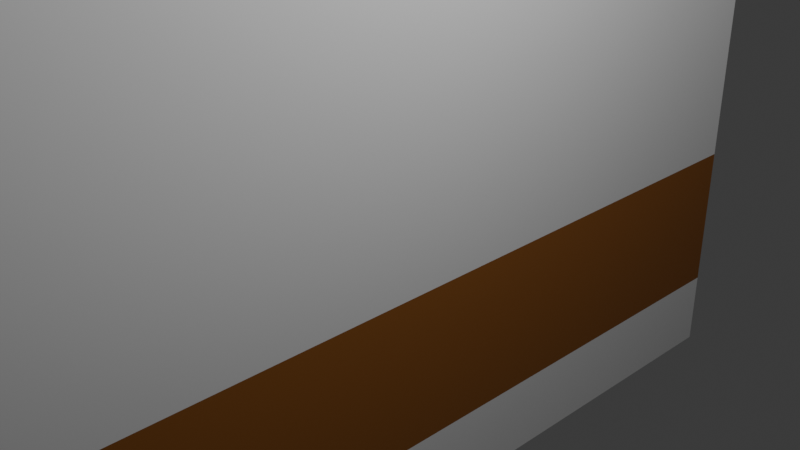 # Source: Corridor_End.blend  (saved by Blender 4.0.36; exported with 4.5.12 LTS)
import bpy
from mathutils import Matrix  # noqa: F401  (used for matrix-valued properties, if any)

bpy.ops.wm.read_factory_settings(use_empty=True)
scene = bpy.context.scene
scene.name = 'Scene'

# ---- collections
col_collection = bpy.data.collections.new('Collection'); scene.collection.children.link(col_collection)

# ---- materials (node trees are filled in below, after node groups)
mat_m_wood = bpy.data.materials.new('m_wood')
mat_m_wood.alpha_threshold = 0.0
mat_m_wood.use_transparent_shadow = False
mat_m_wood.roughness = 0.5
mat_m_wood.line_color = (0.0, 0.0, 0.0, 1.0)
mat_m_white = bpy.data.materials.new('m_white')
mat_m_white.use_transparent_shadow = False
mat_m_floor = bpy.data.materials.new('m_floor')
mat_m_floor.use_transparent_shadow = False

# ---- node groups
ng_auto_smooth = bpy.data.node_groups.new('Auto Smooth', 'GeometryNodeTree')
_s = ng_auto_smooth.interface.new_socket(name='Geometry', in_out='OUTPUT', socket_type='NodeSocketGeometry')
_s = ng_auto_smooth.interface.new_socket(name='Geometry', in_out='INPUT', socket_type='NodeSocketGeometry')
_s = ng_auto_smooth.interface.new_socket(name='Angle', in_out='INPUT', socket_type='NodeSocketFloat')
_s.subtype = 'ANGLE'
_s.min_value = 0.0
_s.max_value = 3.142
ng_auto_smooth.is_modifier = True
_N = ng_auto_smooth.nodes; _L = ng_auto_smooth.links
n0 = _N.new('NodeGroupOutput'); n0.name = 'Group Output'; n0.location = (480, -100)
n1 = _N.new('NodeGroupInput'); n1.name = 'Group Input'; n1.location = (-420, -300)
n2 = _N.new('NodeGroupInput'); n2.name = 'Group Input.001'; n2.location = (-60, -100)
n3 = _N.new('GeometryNodeSetShadeSmooth'); n3.name = 'Set Shade Smooth'; n3.location = (120, -100)
n3.domain = 'EDGE'
n4 = _N.new('GeometryNodeSetShadeSmooth'); n4.name = 'Set Shade Smooth.001'; n4.location = (300, -100)
n5 = _N.new('GeometryNodeInputMeshEdgeAngle'); n5.name = 'Edge Angle'; n5.location = (-420, -220)
n6 = _N.new('GeometryNodeInputEdgeSmooth'); n6.name = 'Is Edge Smooth'; n6.location = (-60, -160)
n7 = _N.new('GeometryNodeInputShadeSmooth'); n7.name = 'Is Face Smooth'; n7.location = (-240, -340)
n8 = _N.new('FunctionNodeBooleanMath'); n8.name = 'Boolean Math'; n8.location = (-60, -220)
n9 = _N.new('FunctionNodeCompare'); n9.name = 'Compare'; n9.location = (-240, -180)
n9.operation = 'LESS_EQUAL'
_L.new(n5.outputs[0], n9.inputs[0])
_L.new(n4.outputs[0], n0.inputs[0])
_L.new(n1.outputs[1], n9.inputs[1])
_L.new(n9.outputs[0], n8.inputs[0])
_L.new(n7.outputs[0], n8.inputs[1])
_L.new(n2.outputs[0], n3.inputs[0])
_L.new(n6.outputs[0], n3.inputs[1])
_L.new(n3.outputs[0], n4.inputs[0])
_L.new(n8.outputs[0], n3.inputs[2])
n0.is_active_output = True

# ---- material node trees
mat_m_wood.use_nodes = True; mat_m_wood.node_tree.nodes.clear()
_N = mat_m_wood.node_tree.nodes; _L = mat_m_wood.node_tree.links
n0 = _N.new('ShaderNodeOutputMaterial'); n0.name = 'Material Output'; n0.location = (300, 300)
n1 = _N.new('ShaderNodeBsdfPrincipled'); n1.name = 'Principled BSDF'; n1.location = (10, 300)
n1.inputs[0].default_value = (0.3016, 0.1083, 0.01972, 1.0)
n1.inputs[3].default_value = 1.45
_L.new(n1.outputs[0], n0.inputs[0])
n0.is_active_output = True
mat_m_white.use_nodes = True; mat_m_white.node_tree.nodes.clear()
_N = mat_m_white.node_tree.nodes; _L = mat_m_white.node_tree.links
n0 = _N.new('ShaderNodeBsdfPrincipled'); n0.name = 'Principled BSDF'; n0.location = (10, 300)
n0.inputs[3].default_value = 1.45
n1 = _N.new('ShaderNodeOutputMaterial'); n1.name = 'Material Output'; n1.location = (300, 300)
_L.new(n0.outputs[0], n1.inputs[0])
n1.is_active_output = True
mat_m_floor.use_nodes = True; mat_m_floor.node_tree.nodes.clear()
_N = mat_m_floor.node_tree.nodes; _L = mat_m_floor.node_tree.links
n0 = _N.new('ShaderNodeBsdfPrincipled'); n0.name = 'Principled BSDF'; n0.location = (10, 300)
n0.inputs[0].default_value = (0.0823, 0.1274, 0.2232, 1.0)
n0.inputs[3].default_value = 1.45
n1 = _N.new('ShaderNodeOutputMaterial'); n1.name = 'Material Output'; n1.location = (300, 300)
_L.new(n0.outputs[0], n1.inputs[0])
n1.is_active_output = True

# ---- world
world_world = bpy.data.worlds.new('World'); scene.world = world_world
world_world.use_nodes = True; world_world.node_tree.nodes.clear()
_N = world_world.node_tree.nodes; _L = world_world.node_tree.links
n0 = _N.new('ShaderNodeOutputWorld'); n0.name = 'World Output'; n0.location = (300, 300)
n1 = _N.new('ShaderNodeBackground'); n1.name = 'Background'; n1.location = (10, 300)
n1.inputs[0].default_value = (0.05088, 0.05088, 0.05088, 1.0)
_L.new(n1.outputs[0], n0.inputs[0])
n0.is_active_output = True
world_world.color = (0.05088, 0.05088, 0.05088)
world_world.use_sun_shadow = False
world_world.sun_shadow_jitter_overblur = 0.0

# ---- cameras
cam_camera = bpy.data.cameras.new('Camera')
cam_camera.clip_end = 100.0
cam_camera.ortho_scale = 7.314

# ---- lights
light_light = bpy.data.lights.new('Light', 'POINT')
light_light.transmission_factor = 0.0
light_light.use_soft_falloff = False
light_light.energy = 1000.0
light_light.shadow_soft_size = 0.1
light_light.shadow_maximum_resolution = 0.006
light_light.use_absolute_resolution = True

# ---- meshes
me_cube = bpy.data.meshes.new('Cube')
me_cube.from_pydata([(-4.0, -6.117, 4.0), (-4.0, -6.117, -4.0), (-4.0, -6.117, -1.021), (-4.0, -6.117, -2.979), (-4.0, 0.0, -4.0), (-4.0, 0.0, 4.0), (-3.866, 0.0, 4.0), (-3.866, 0.0, -4.0), (0.0, -6.0, -4.0), (0.0, -6.0, -1.021), (0.0, -6.0, -2.979), (0.0, -6.0, 4.0), (0.0, 0.0, 4.0), (0.0, 0.0, -4.0), (-3.792, -6.0, 4.0), (-3.923, -6.049, 4.0), (-3.866, -5.925, 4.0), (-3.861, -6.014, 4.0), (-3.923, -6.049, -4.0), (-3.792, -6.0, -4.0), (-3.866, -5.925, -4.0), (-3.861, -6.014, -4.0), (-3.792, -6.0, -1.021), (-3.923, -6.049, -1.021), (-3.861, -6.014, -1.021), (-3.792, -6.0, -2.979), (-3.923, -6.049, -2.979), (-3.861, -6.014, -2.979), (-4.0, 6.117, 4.0), (-4.0, 6.117, -4.0), (-4.0, 6.117, -1.021), (-4.0, 6.117, -2.979), (0.0, 6.0, -4.0), (0.0, 6.0, -1.021), (0.0, 6.0, -2.979), (0.0, 6.0, 4.0), (-3.792, 6.0, 4.0), (-3.923, 6.049, 4.0), (-3.866, 5.925, 4.0), (-3.861, 6.014, 4.0), (-3.923, 6.049, -4.0), (-3.792, 6.0, -4.0), (-3.866, 5.925, -4.0), (-3.861, 6.014, -4.0), (-3.792, 6.0, -1.021), (-3.923, 6.049, -1.021), (-3.861, 6.014, -1.021), (-3.792, 6.0, -2.979), (-3.923, 6.049, -2.979), (-3.861, 6.014, -2.979), (0.0, 0.0, -1.021), (0.0, 0.0, -2.979)], [], [(26, 18, 1, 3), (13, 7, 20, 19, 8), (23, 26, 3, 2), (9, 22, 14, 11), (8, 19, 25, 10), (14, 16, 6, 12, 11), (10, 25, 22, 9), (18, 20, 7, 4, 1), (5, 6, 16, 15, 0), (14, 17, 16), (17, 15, 16), (18, 21, 20), (21, 19, 20), (14, 22, 24, 17), (17, 24, 23, 15), (22, 25, 27, 24), (24, 27, 26, 23), (25, 19, 21, 27), (27, 21, 18, 26), (15, 23, 2, 0), (10, 51, 13, 8), (48, 31, 29, 40), (13, 32, 41, 42, 7), (45, 30, 31, 48), (33, 35, 36, 44), (32, 34, 47, 41), (36, 35, 12, 6, 38), (34, 33, 44, 47), (40, 29, 4, 7, 42), (5, 28, 37, 38, 6), (36, 38, 39), (39, 38, 37), (40, 42, 43), (43, 42, 41), (36, 39, 46, 44), (39, 37, 45, 46), (44, 46, 49, 47), (46, 45, 48, 49), (47, 49, 43, 41), (49, 48, 40, 43), (37, 28, 30, 45), (34, 32, 13, 51), (35, 33, 50, 12), (11, 12, 50, 9), (33, 34, 51, 50), (9, 50, 51, 10)])
me_cube.polygons.foreach_set('use_smooth', [True] * 46)
me_cube.polygons.foreach_set('material_index', [1, 2, 0, 1, 1, 1, 0, 2, 1, 1, 1, 2, 2, 1, 1, 0, 0, 1, 1, 1, 1, 1, 2, 0, 1, 1, 1, 0, 2, 1, 1, 1, 2, 2, 1, 1, 0, 0, 1, 1, 1, 1, 1, 1, 0, 0])
_uv = me_cube.uv_layers.new(name='UVMap')
_uv.uv.foreach_set('vector', [0.4069, 0.9976, 0.375, 0.9976, 0.375, 1.0, 0.4069, 1.0, 0.2275, 0.6261, 0.1292, 0.6261, 0.1292, 0.7485, 0.1311, 0.75, 0.2275, 0.75, 0.4681, 0.9976, 0.4069, 0.9976, 0.4069, 1.0, 0.4681, 1.0, 0.4681, 0.8975, 0.4681, 0.9939, 0.625, 0.9939, 0.625, 0.8975, 0.375, 0.8975, 0.375, 0.9939, 0.4069, 0.9939, 0.4069, 0.8975, 0.8689, 0.75, 0.8708, 0.7484, 0.8708, 0.6255, 0.7725, 0.6255, 0.7725, 0.75, 0.4069, 0.8975, 0.4069, 0.9939, 0.4681, 0.9939, 0.4681, 0.8975, 0.1274, 0.75, 0.1292, 0.7485, 0.1292, 0.6261, 0.125, 0.6261, 0.125, 0.75, 0.875, 0.6255, 0.8708, 0.6255, 0.8708, 0.7484, 0.8726, 0.75, 0.875, 0.75, 0.8708, 0.75, 0.871, 0.75, 0.8708, 0.7484, 0.871, 0.75, 0.8726, 0.75, 0.8708, 0.7484, 0.1274, 0.75, 0.129, 0.75, 0.1292, 0.7485, 0.129, 0.75, 0.1292, 0.75, 0.1292, 0.7485, 0.625, 0.9939, 0.4681, 0.9939, 0.4681, 0.9958, 0.625, 0.9958, 0.625, 0.9958, 0.4681, 0.9958, 0.4681, 0.9976, 0.625, 0.9976, 0.4681, 0.9939, 0.4069, 0.9939, 0.4069, 0.9958, 0.4681, 0.9958, 0.4681, 0.9958, 0.4069, 0.9958, 0.4069, 0.9976, 0.4681, 0.9976, 0.4069, 0.9939, 0.375, 0.9939, 0.375, 0.9958, 0.4069, 0.9958, 0.4069, 0.9958, 0.375, 0.9958, 0.375, 0.9976, 0.4069, 0.9976, 0.625, 0.9976, 0.4681, 0.9976, 0.4681, 1.0, 0.625, 1.0, 0.4069, 0.8975, 0.2971, 0.6261, 0.2275, 0.6261, 0.375, 0.8975, 0.4069, 0.9976, 0.4069, 1.0, 0.375, 1.0, 0.375, 0.9976, 0.2275, 0.6261, 0.2275, 0.75, 0.1311, 0.75, 0.1292, 0.7485, 0.1292, 0.6261, 0.4681, 0.9976, 0.4681, 1.0, 0.4069, 1.0, 0.4069, 0.9976, 0.4681, 0.8975, 0.625, 0.8975, 0.625, 0.9939, 0.4681, 0.9939, 0.375, 0.8975, 0.4069, 0.8975, 0.4069, 0.9939, 0.375, 0.9939, 0.8689, 0.75, 0.7725, 0.75, 0.7725, 0.6255, 0.8708, 0.6255, 0.8708, 0.7484, 0.4069, 0.8975, 0.4681, 0.8975, 0.4681, 0.9939, 0.4069, 0.9939, 0.1274, 0.75, 0.125, 0.75, 0.125, 0.6261, 0.1292, 0.6261, 0.1292, 0.7485, 0.875, 0.6255, 0.875, 0.75, 0.8726, 0.75, 0.8708, 0.7484, 0.8708, 0.6255, 0.8708, 0.75, 0.8708, 0.7484, 0.871, 0.75, 0.871, 0.75, 0.8708, 0.7484, 0.8726, 0.75, 0.1274, 0.75, 0.1292, 0.7485, 0.129, 0.75, 0.129, 0.75, 0.1292, 0.7485, 0.1292, 0.75, 0.625, 0.9939, 0.625, 0.9958, 0.4681, 0.9958, 0.4681, 0.9939, 0.625, 0.9958, 0.625, 0.9976, 0.4681, 0.9976, 0.4681, 0.9958, 0.4681, 0.9939, 0.4681, 0.9958, 0.4069, 0.9958, 0.4069, 0.9939, 0.4681, 0.9958, 0.4681, 0.9976, 0.4069, 0.9976, 0.4069, 0.9958, 0.4069, 0.9939, 0.4069, 0.9958, 0.375, 0.9958, 0.375, 0.9939, 0.4069, 0.9958, 0.4069, 0.9976, 0.375, 0.9976, 0.375, 0.9958, 0.625, 0.9976, 0.625, 1.0, 0.4681, 1.0, 0.4681, 0.9976, 0.4069, 0.8975, 0.375, 0.8975, 0.2275, 0.6261, 0.2971, 0.6261, 0.625, 0.8975, 0.4681, 0.8975, 0.4305, 0.6259, 0.7725, 0.6255, 0.625, 0.8975, 0.7725, 0.6255, 0.4305, 0.6259, 0.4681, 0.8975, 0.4681, 0.8975, 0.4069, 0.8975, 0.2971, 0.6261, 0.4305, 0.6259, 0.4681, 0.8975, 0.4305, 0.6259, 0.2971, 0.6261, 0.4069, 0.8975])
me_cube.materials.append(mat_m_wood)
me_cube.materials.append(mat_m_white)
me_cube.materials.append(mat_m_floor)
me_cube.use_mirror_vertex_groups = False
me_cube.update()

# ---- objects
ob_cube = bpy.data.objects.new('Cube', me_cube)
ob_light = bpy.data.objects.new('Light', light_light)
ob_camera = bpy.data.objects.new('Camera', cam_camera)

# ---- transforms, parenting, visibility, modifiers, constraints
ob_cube.location = (0.0, 0.0, 0.0)
ob_cube.lock_rotations_4d = False
ob_cube.empty_display_type = 'ARROWS'
ob_cube.lineart.crease_threshold = 0.0
_m = ob_cube.modifiers.new('Auto Smooth', 'NODES')
_m.node_group = ng_auto_smooth
_gi = [s.identifier for s in ng_auto_smooth.interface.items_tree if s.item_type == 'SOCKET' and s.in_out == 'INPUT']
_m[_gi[1]] = 0.5236  # Angle
ob_light.location = (4.076, 1.005, 5.904)
ob_light.rotation_euler = (0.6503, 0.05522, 1.866)
ob_light.lock_rotations_4d = False
ob_light.empty_display_type = 'ARROWS'
ob_light.color = (0.0, 0.0, 0.0, 0.0)
ob_light.lineart.crease_threshold = 0.0
ob_camera.location = (7.359, -6.926, 4.958)
ob_camera.rotation_euler = (1.109, 0.0, 0.8149)
ob_camera.lock_rotations_4d = False
ob_camera.empty_display_type = 'ARROWS'
ob_camera.color = (0.0, 0.0, 0.0, 0.0)
ob_camera.display_type = 'WIRE'
ob_camera.lineart.crease_threshold = 0.0

# ---- collection membership
col_collection.objects.link(ob_cube)
col_collection.objects.link(ob_light)
col_collection.objects.link(ob_camera)

# ---- scene / render settings (as saved in the file)
scene.camera = ob_camera
scene.frame_start = 1; scene.frame_end = 250; scene.frame_set(1)
scene.render.engine = 'BLENDER_EEVEE_NEXT'
scene.cycles.sampling_pattern = 'TABULATED_SOBOL'
bpy.context.view_layer.update()
